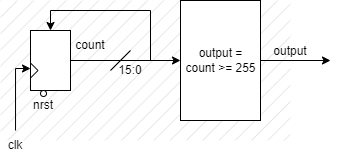

The diagram above was exported from draw.io. Its source (the exported page's mxGraphModel, read from the mxfile embedded in the PNG):
<mxGraphModel dx="692" dy="260" grid="1" gridSize="10" guides="1" tooltips="1" connect="1" arrows="1" fold="1" page="1" pageScale="1" pageWidth="850" pageHeight="1100" background="#ffffff" math="0" shadow="0">
  <root>
    <mxCell id="0" />
    <mxCell id="1" parent="0" />
    <mxCell id="19" value="" style="rounded=0;whiteSpace=wrap;html=1;fillStyle=hatch;strokeColor=none;fontColor=#000000;fillColor=#999999;strokeOpacity=100;fillOpacity=30;" vertex="1" parent="1">
      <mxGeometry x="170" y="270" width="290" height="140" as="geometry" />
    </mxCell>
    <mxCell id="9" style="edgeStyle=orthogonalEdgeStyle;rounded=0;html=1;exitX=0;exitY=0;exitDx=40;exitDy=20;exitPerimeter=0;entryX=0;entryY=0;entryDx=0;entryDy=60;entryPerimeter=0;strokeColor=#000000;" parent="1" source="2" target="5" edge="1">
      <mxGeometry relative="1" as="geometry">
        <Array as="points">
          <mxPoint x="240" y="330" />
        </Array>
      </mxGeometry>
    </mxCell>
    <mxCell id="2" value="" style="shadow=0;dashed=0;align=center;html=1;strokeWidth=1;shape=mxgraph.rtl.abstract.entity;left=,:clk;right=,:np;top=0;bottom=0;drawPins=0;snapToPoint=1;resizable=0;editable=1;fillColor=#FFFFFF;strokeColor=#000000;" parent="1" vertex="1">
      <mxGeometry x="200" y="300" width="40" height="60" as="geometry" />
    </mxCell>
    <mxCell id="4" style="edgeStyle=orthogonalEdgeStyle;html=1;rounded=0;strokeColor=#000000;" parent="1" source="3" edge="1">
      <mxGeometry relative="1" as="geometry">
        <mxPoint x="200" y="338" as="targetPoint" />
        <Array as="points">
          <mxPoint x="185" y="338" />
        </Array>
      </mxGeometry>
    </mxCell>
    <mxCell id="3" value="&lt;font color=&quot;#000000&quot;&gt;clk&lt;/font&gt;" style="text;html=1;strokeColor=none;fillColor=none;align=center;verticalAlign=middle;whiteSpace=wrap;rounded=0;" parent="1" vertex="1">
      <mxGeometry x="170" y="400" width="30" height="30" as="geometry" />
    </mxCell>
    <mxCell id="16" style="edgeStyle=orthogonalEdgeStyle;rounded=0;html=1;strokeColor=#000000;" parent="1" source="5" edge="1">
      <mxGeometry relative="1" as="geometry">
        <mxPoint x="500" y="330" as="targetPoint" />
      </mxGeometry>
    </mxCell>
    <mxCell id="5" value="&lt;font color=&quot;#000000&quot;&gt;output =&lt;br&gt;count &amp;gt;= 255&lt;/font&gt;" style="shadow=0;dashed=0;align=center;html=1;strokeWidth=1;shape=mxgraph.rtl.abstract.entity;container=1;collapsible=0;kind=sequential;drawPins=0;left=3;right=2;bottom=0;top=0;fillStyle=solid;fillColor=#FFFFFF;strokeColor=#000000;" parent="1" vertex="1">
      <mxGeometry x="350" y="270" width="80" height="120" as="geometry" />
    </mxCell>
    <mxCell id="10" value="" style="ellipse;whiteSpace=wrap;html=1;aspect=fixed;fillColor=#FFFFFF;strokeColor=#000000;" parent="1" vertex="1">
      <mxGeometry x="210" y="360" width="6" height="6" as="geometry" />
    </mxCell>
    <mxCell id="11" value="&lt;font color=&quot;#000000&quot;&gt;nrst&lt;/font&gt;" style="text;html=1;strokeColor=none;fillColor=none;align=center;verticalAlign=middle;whiteSpace=wrap;rounded=0;" parent="1" vertex="1">
      <mxGeometry x="183" y="360" width="60" height="30" as="geometry" />
    </mxCell>
    <mxCell id="12" value="&lt;font color=&quot;#000000&quot;&gt;count&lt;/font&gt;" style="text;html=1;strokeColor=none;fillColor=none;align=center;verticalAlign=middle;whiteSpace=wrap;rounded=0;" parent="1" vertex="1">
      <mxGeometry x="230" y="300" width="60" height="30" as="geometry" />
    </mxCell>
    <mxCell id="13" value="" style="endArrow=none;html=1;rounded=0;" parent="1" edge="1">
      <mxGeometry width="50" height="50" relative="1" as="geometry">
        <mxPoint x="280" y="340" as="sourcePoint" />
        <mxPoint x="300" y="320" as="targetPoint" />
      </mxGeometry>
    </mxCell>
    <mxCell id="15" style="edgeStyle=orthogonalEdgeStyle;rounded=0;html=1;entryX=0.5;entryY=0;entryDx=0;entryDy=0;entryPerimeter=0;strokeColor=#000000;" parent="1" target="2" edge="1">
      <mxGeometry relative="1" as="geometry">
        <mxPoint x="333" y="330" as="sourcePoint" />
        <Array as="points">
          <mxPoint x="320" y="330" />
          <mxPoint x="320" y="280" />
          <mxPoint x="220" y="280" />
        </Array>
      </mxGeometry>
    </mxCell>
    <mxCell id="14" value="&lt;font color=&quot;#000000&quot;&gt;15:0&lt;/font&gt;" style="text;html=1;strokeColor=none;fillColor=none;align=center;verticalAlign=middle;whiteSpace=wrap;rounded=0;" parent="1" vertex="1">
      <mxGeometry x="270" y="325" width="60" height="30" as="geometry" />
    </mxCell>
    <mxCell id="17" value="&lt;font color=&quot;#000000&quot;&gt;output&lt;/font&gt;" style="text;html=1;strokeColor=none;fillColor=none;align=center;verticalAlign=middle;whiteSpace=wrap;rounded=0;" parent="1" vertex="1">
      <mxGeometry x="430" y="306" width="60" height="30" as="geometry" />
    </mxCell>
  </root>
</mxGraphModel>